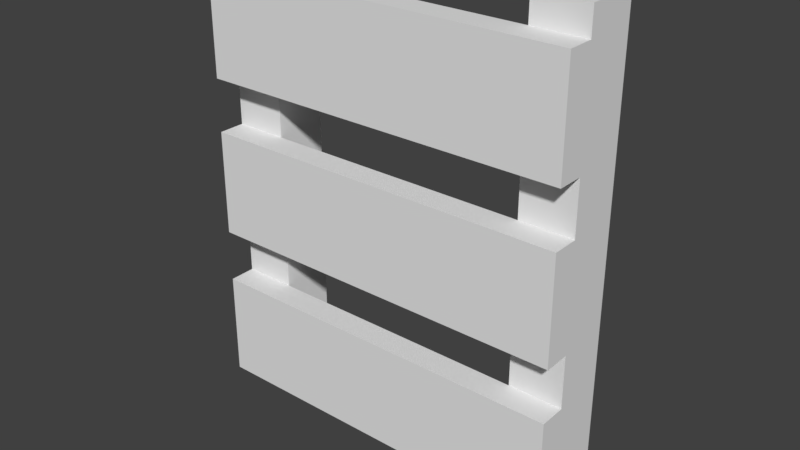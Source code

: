 # Source: Wooden_gate.blend  (saved by Blender 2.77.0; exported with 4.5.12 LTS)
import bpy
from mathutils import Matrix  # noqa: F401  (used for matrix-valued properties, if any)

bpy.ops.wm.read_factory_settings(use_empty=True)
scene = bpy.context.scene
scene.name = 'Scene'

# ---- collections
col_collection_1 = bpy.data.collections.new('Collection 1'); scene.collection.children.link(col_collection_1)

# ---- materials (node trees are filled in below, after node groups)
mat_material = bpy.data.materials.new('Material')
mat_material.alpha_threshold = 0.0
mat_material.use_transparent_shadow = False
mat_material.roughness = 0.5
mat_material.line_color = (0.0, 0.0, 0.0, 1.0)

# ---- material node trees

# ---- world
world_world = bpy.data.worlds.new('World'); scene.world = world_world
world_world.color = (0.05088, 0.05088, 0.05088)
world_world.use_sun_shadow = False
world_world.sun_shadow_jitter_overblur = 0.0
world_world.cycles.sampling_method = 'MANUAL'

# ---- meshes
me_cube = bpy.data.meshes.new('Cube')
me_cube.from_pydata([(0.7, -0.2, 0.1), (0.7, -0.3, 0.1), (-0.7, -0.3, 0.1), (-0.7, -0.2, 0.1), (0.7, -0.2, 0.5), (0.7, -0.3, 0.5), (-0.7, -0.3, 0.5), (-0.7, -0.2, 0.5), (0.7, -0.2, 0.7), (0.7, -0.3, 0.7), (-0.7, -0.3, 0.7), (-0.7, -0.2, 0.7), (0.7, -0.2, 1.1), (0.7, -0.3, 1.1), (-0.7, -0.3, 1.1), (-0.7, -0.2, 1.1), (0.7, -0.2, 1.3), (0.7, -0.3, 1.3), (-0.7, -0.3, 1.3), (-0.7, -0.2, 1.3), (0.7, -0.2, 1.7), (0.7, -0.3, 1.7), (-0.7, -0.3, 1.7), (-0.7, -0.2, 1.7), (-0.7, -0.2, 0.0), (-0.7, -0.2, 1.8), (-0.7, 0.0, 0.0), (-0.7, 0.0, 1.8), (-0.5, -0.2, 0.0), (-0.5, -0.2, 1.8), (-0.5, 0.0, 0.0), (-0.5, 0.0, 1.8), (0.5, -0.2, 0.0), (0.5, -0.2, 1.8), (0.5, 0.0, 0.0), (0.5, 0.0, 1.8), (0.7, -0.2, 0.0), (0.7, -0.2, 1.8), (0.7, 0.0, 0.0), (0.7, 0.0, 1.8)], [], [(0, 1, 2, 3), (4, 7, 6, 5), (0, 4, 5, 1), (1, 5, 6, 2), (2, 6, 7, 3), (4, 0, 3, 7), (8, 9, 10, 11), (12, 15, 14, 13), (8, 12, 13, 9), (9, 13, 14, 10), (10, 14, 15, 11), (12, 8, 11, 15), (16, 17, 18, 19), (20, 23, 22, 21), (16, 20, 21, 17), (17, 21, 22, 18), (18, 22, 23, 19), (20, 16, 19, 23), (25, 27, 26, 24), (27, 31, 30, 26), (31, 29, 28, 30), (29, 25, 24, 28), (24, 26, 30, 28), (29, 31, 27, 25), (33, 35, 34, 32), (35, 39, 38, 34), (39, 37, 36, 38), (37, 33, 32, 36), (32, 34, 38, 36), (37, 39, 35, 33)])
_uv = me_cube.uv_layers.new(name='UVMap')
_uv.uv.foreach_set('vector', [0.3681, 0.3907, 0.3681, 0.3907, 0.3681, 0.3907, 0.3681, 0.3907, 0.3681, 0.3907, 0.3681, 0.3907, 0.3681, 0.3907, 0.3681, 0.3907, 0.3681, 0.3907, 0.3681, 0.3907, 0.3681, 0.3907, 0.3681, 0.3907, 0.3681, 0.3907, 0.3681, 0.3907, 0.3681, 0.3907, 0.3681, 0.3907, 0.3681, 0.3907, 0.3681, 0.3907, 0.3681, 0.3907, 0.3681, 0.3907, 0.3681, 0.3907, 0.3681, 0.3907, 0.3681, 0.3907, 0.3681, 0.3907, 0.3681, 0.3907, 0.3681, 0.3907, 0.3681, 0.3907, 0.3681, 0.3907, 0.3681, 0.3907, 0.3681, 0.3907, 0.3681, 0.3907, 0.3681, 0.3907, 0.3681, 0.3907, 0.3681, 0.3907, 0.3681, 0.3907, 0.3681, 0.3907, 0.3681, 0.3907, 0.3681, 0.3907, 0.3681, 0.3907, 0.3681, 0.3907, 0.3681, 0.3907, 0.3681, 0.3907, 0.3681, 0.3907, 0.3681, 0.3907, 0.3681, 0.3907, 0.3681, 0.3907, 0.3681, 0.3907, 0.3681, 0.3907, 0.3681, 0.3907, 0.3681, 0.3907, 0.3681, 0.3907, 0.3681, 0.3907, 0.3681, 0.3907, 0.3681, 0.3907, 0.3681, 0.3907, 0.3681, 0.3907, 0.3681, 0.3907, 0.3681, 0.3907, 0.3681, 0.3907, 0.3681, 0.3907, 0.3681, 0.3907, 0.3681, 0.3907, 0.3681, 0.3907, 0.3681, 0.3907, 0.3681, 0.3907, 0.3681, 0.3907, 0.3681, 0.3907, 0.3681, 0.3907, 0.3681, 0.3907, 0.3681, 0.3907, 0.3681, 0.3907, 0.3681, 0.3907, 0.3415, 0.437, 0.3415, 0.437, 0.3415, 0.437, 0.3415, 0.437, 0.3415, 0.437, 0.3415, 0.437, 0.3415, 0.437, 0.3415, 0.437, 0.3415, 0.437, 0.3415, 0.437, 0.3415, 0.437, 0.3415, 0.437, 0.3415, 0.437, 0.3415, 0.437, 0.3415, 0.437, 0.3415, 0.437, 0.3415, 0.437, 0.3415, 0.437, 0.3415, 0.437, 0.3415, 0.437, 0.3415, 0.437, 0.3415, 0.437, 0.3415, 0.437, 0.3415, 0.437, 0.3415, 0.437, 0.3415, 0.437, 0.3415, 0.437, 0.3415, 0.437, 0.3415, 0.437, 0.3415, 0.437, 0.3415, 0.437, 0.3415, 0.437, 0.3415, 0.437, 0.3415, 0.437, 0.3415, 0.437, 0.3415, 0.437, 0.3415, 0.437, 0.3415, 0.437, 0.3415, 0.437, 0.3415, 0.437, 0.3415, 0.437, 0.3415, 0.437, 0.3415, 0.437, 0.3415, 0.437, 0.3415, 0.437, 0.3415, 0.437, 0.3415, 0.437, 0.3415, 0.437])
me_cube.materials.append(mat_material)
me_cube.use_remesh_preserve_volume = False
me_cube.use_remesh_preserve_attributes = False
me_cube.use_mirror_vertex_groups = False
me_cube.update()

# ---- objects
ob_wooden_gate = bpy.data.objects.new('Wooden gate', me_cube)

# ---- transforms, parenting, visibility, modifiers, constraints
ob_wooden_gate.location = (0.0, 0.0, 0.0)
ob_wooden_gate.lock_rotations_4d = False
ob_wooden_gate.empty_display_type = 'ARROWS'
ob_wooden_gate.lineart.crease_threshold = 0.0

# ---- collection membership
col_collection_1.objects.link(ob_wooden_gate)

# ---- scene / render settings (as saved in the file)
scene.frame_start = 1; scene.frame_end = 250; scene.frame_set(1)
scene.render.engine = 'BLENDER_EEVEE_NEXT'
scene.render.resolution_percentage = 50
scene.render.dither_intensity = 0.0
scene.cycles.use_denoising = False
scene.cycles.samples = 128
scene.cycles.sampling_pattern = 'TABULATED_SOBOL'
scene.cycles.light_sampling_threshold = 0.0
scene.cycles.use_adaptive_sampling = False
scene.cycles.use_light_tree = False
scene.cycles.blur_glossy = 0.0
scene.cycles.sample_clamp_indirect = 0.0
scene.view_settings.view_transform = 'Standard'
bpy.context.view_layer.update()

# ---- added for rendering (the .blend has no active camera and no usable light): camera, sun
cam_auto = bpy.data.cameras.new('AutoCamera')
cam_auto.lens = 50.0
cam_auto.sensor_width = 36.0
cam_auto.clip_end = 1000.0
ob_auto_camera = bpy.data.objects.new('AutoCamera', cam_auto)
scene.collection.objects.link(ob_auto_camera)
ob_auto_camera.location = (2.12802, -2.70362, 2.60241)
ob_auto_camera.rotation_euler = (1.09748, -7.21219e-08, 0.694738)
scene.camera = ob_auto_camera
light_auto_sun = bpy.data.lights.new('AutoSun', 'SUN')
light_auto_sun.energy = 3.0
light_auto_sun.angle = 0.0523599
ob_auto_sun = bpy.data.objects.new('AutoSun', light_auto_sun)
scene.collection.objects.link(ob_auto_sun)
ob_auto_sun.rotation_euler = (0.872665, 0.174533, 0.523599)
bpy.context.view_layer.update()

